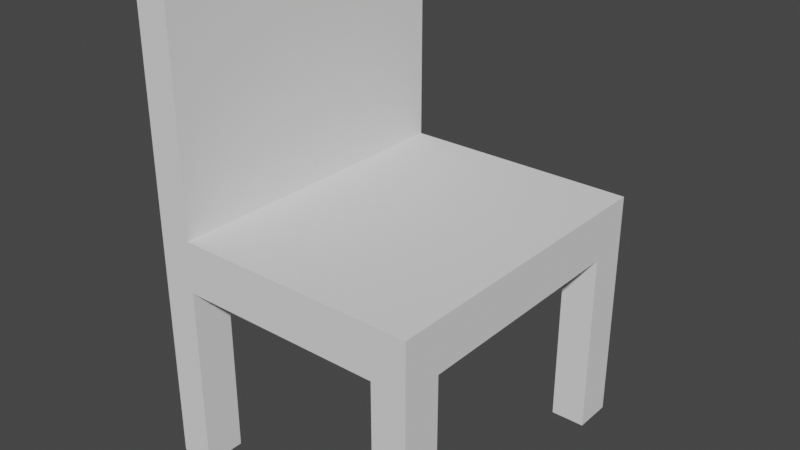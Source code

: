 # Source: chair.blend  (saved by Blender 2.82.7; exported with 4.5.12 LTS)
import bpy
from mathutils import Matrix  # noqa: F401  (used for matrix-valued properties, if any)

bpy.ops.wm.read_factory_settings(use_empty=True)
scene = bpy.context.scene
scene.name = 'Scene'

# ---- collections
col_collection = bpy.data.collections.new('Collection'); scene.collection.children.link(col_collection)

# ---- world
world_world = bpy.data.worlds.new('World'); scene.world = world_world
world_world.use_nodes = True; world_world.node_tree.nodes.clear()
_N = world_world.node_tree.nodes; _L = world_world.node_tree.links
n0 = _N.new('ShaderNodeOutputWorld'); n0.name = 'World Output'; n0.location = (300, 300)
n1 = _N.new('ShaderNodeBackground'); n1.name = 'Background'; n1.location = (10, 300)
n1.inputs[0].default_value = (0.05088, 0.05088, 0.05088, 1.0)
_L.new(n1.outputs[0], n0.inputs[0])
n0.is_active_output = True
world_world.color = (0.05088, 0.05088, 0.05088)
world_world.use_sun_shadow = False
world_world.sun_shadow_jitter_overblur = 0.0

# ---- meshes
me_cube_001 = bpy.data.meshes.new('Cube.001')
me_cube_001.from_pydata([(-0.6012, -0.692, -0.5552), (-0.6012, -0.692, 0.5552), (-0.6012, 0.6923, -0.5552), (-0.6012, 0.6923, 0.5552), (0.5988, -0.692, -0.5552), (0.5988, -0.692, 0.5552), (0.5988, 0.6923, -0.5552), (0.5988, 0.6923, 0.5552), (-0.6012, 0.0001249, -0.5552), (-0.6012, 0.0001249, 0.5552), (0.5988, 0.0001249, -0.5552), (0.5988, 0.0001249, 0.5552), (-0.6012, -0.346, -0.5552), (0.5988, -0.346, 0.5552), (-0.6012, -0.346, 0.5552), (0.5988, -0.346, -0.5552), (-0.6012, 0.3462, 0.5552), (0.5988, 0.3462, -0.5552), (-0.6012, 0.3462, -0.5552), (0.5988, 0.3462, 0.5552), (-0.006118, 0.6923, -0.5552), (-0.006118, 0.6923, 0.5552), (-0.006118, -0.692, -0.5552), (-0.006118, -0.692, 0.5552), (-0.006118, 0.0001249, 0.5552), (-0.006118, 0.0001249, -0.5552), (-0.006118, -0.346, 0.5552), (-0.006118, -0.346, -0.5552), (-0.006118, 0.3462, -0.5552), (-0.006118, 0.3462, 0.5552), (0.2964, 0.6923, 0.5552), (0.2964, -0.692, -0.5552), (0.2964, 0.0001249, 0.5552), (0.2964, -0.346, 0.5552), (0.2964, 0.3462, 0.5552), (0.2964, 0.6923, -0.5552), (0.2964, -0.692, 0.5552), (0.2964, 0.0001249, -0.5552), (0.2964, -0.346, -0.5552), (0.2964, 0.3462, -0.5552), (-0.3036, 0.6923, -0.5552), (-0.3036, -0.692, 0.5552), (-0.3036, 0.0001249, -0.5552), (-0.3036, -0.346, -0.5552), (-0.3036, 0.3462, -0.5552), (-0.3036, 0.6923, 0.5552), (-0.3036, -0.692, -0.5552), (-0.3036, 0.0001249, 0.5552), (-0.3036, -0.346, 0.5552), (-0.3036, 0.3462, 0.5552), (-0.4524, 0.6923, -0.5552), (-0.4524, -0.692, 0.5552), (-0.4524, 0.0001249, -0.5552), (-0.4524, -0.346, -0.5552), (-0.4524, 0.3462, -0.5552), (-0.4524, 0.6923, 0.5552), (-0.4524, -0.692, -0.5552), (-0.4524, 0.0001249, 0.5552), (-0.4524, -0.346, 0.5552), (-0.4524, 0.3462, 0.5552), (-0.6012, -0.517, -0.5552), (0.5988, -0.517, 0.5552), (-0.6012, -0.517, 0.5552), (0.5988, -0.517, -0.5552), (-0.006118, -0.517, 0.5552), (-0.006118, -0.517, -0.5552), (0.2964, -0.517, 0.5552), (0.2964, -0.517, -0.5552), (-0.3036, -0.517, -0.5552), (-0.3036, -0.517, 0.5552), (-0.4524, -0.517, -0.5552), (-0.4524, -0.517, 0.5552), (0.4476, 0.6923, 0.5552), (0.4476, -0.692, -0.5552), (0.4476, 0.0001249, 0.5552), (0.4476, -0.346, 0.5552), (0.4476, 0.3462, 0.5552), (0.4476, 0.6923, -0.5552), (0.4476, -0.692, 0.5552), (0.4476, 0.0001249, -0.5552), (0.4476, -0.346, -0.5552), (0.4476, 0.3462, -0.5552), (0.4476, -0.517, 0.5552), (0.4476, -0.517, -0.5552), (-0.6012, 0.5193, 0.5552), (0.5988, 0.5193, -0.5552), (-0.6012, 0.5193, -0.5552), (0.5988, 0.5193, 0.5552), (-0.006118, 0.5193, 0.5552), (-0.006118, 0.5193, -0.5552), (0.2964, 0.5193, 0.5552), (0.2964, 0.5193, -0.5552), (-0.3036, 0.5193, -0.5552), (-0.3036, 0.5193, 0.5552), (-0.4524, 0.5193, -0.5552), (-0.4524, 0.5193, 0.5552), (0.4476, 0.5193, 0.5552), (0.4476, 0.5193, -0.5552), (-0.6012, 0.5193, 5.24), (-0.6012, 0.6923, 5.24), (-0.4524, -0.692, 5.24), (-0.6012, -0.692, 5.24), (-0.6012, -0.346, 5.24), (-0.6012, 0.0001249, 5.24), (-0.6012, -0.517, 5.24), (-0.6012, 0.3462, 5.24), (-0.4524, 0.6923, 5.24), (-0.4524, 0.0001249, 5.24), (-0.4524, -0.346, 5.24), (-0.4524, 0.3462, 5.24), (-0.4524, 0.5193, 5.24), (-0.4524, -0.517, 5.24), (-0.6012, -0.517, -4.652), (-0.6012, -0.692, -4.652), (-0.4524, 0.6923, -4.652), (-0.6012, 0.6923, -4.652), (0.5988, 0.5193, -4.652), (0.5988, 0.6923, -4.652), (0.4476, -0.692, -4.652), (0.5988, -0.692, -4.652), (-0.4524, -0.692, -4.652), (-0.4524, -0.517, -4.652), (0.5988, -0.517, -4.652), (0.4476, 0.6923, -4.652), (0.4476, -0.517, -4.652), (-0.6012, 0.5193, -4.652), (-0.4524, 0.5193, -4.652), (0.4476, 0.5193, -4.652)], [], [(86, 84, 3, 2), (77, 72, 7, 6), (63, 61, 5, 4), (56, 51, 1, 0), (6, 85, 116, 117), (71, 58, 108, 111), (58, 57, 107, 108), (81, 17, 10, 79), (17, 19, 11, 10), (12, 14, 9, 8), (60, 62, 14, 12), (59, 95, 110, 109), (79, 10, 15, 80), (10, 11, 13, 15), (85, 87, 19, 17), (97, 85, 17, 81), (14, 62, 104, 102), (8, 9, 16, 18), (90, 88, 29, 34), (92, 89, 28, 44), (42, 25, 27, 43), (32, 24, 26, 33), (44, 28, 25, 42), (34, 29, 24, 32), (66, 64, 23, 36), (68, 65, 22, 46), (31, 36, 23, 22), (40, 45, 21, 20), (73, 78, 36, 31), (82, 66, 36, 78), (76, 34, 32, 74), (74, 32, 33, 75), (96, 90, 34, 76), (89, 91, 39, 28), (25, 37, 38, 27), (28, 39, 37, 25), (65, 67, 31, 22), (20, 21, 30, 35), (50, 55, 45, 40), (70, 68, 46, 56), (54, 44, 42, 52), (52, 42, 43, 53), (94, 92, 44, 54), (88, 93, 49, 29), (24, 47, 48, 26), (29, 49, 47, 24), (64, 69, 41, 23), (22, 23, 41, 46), (86, 94, 54, 18), (8, 52, 53, 12), (18, 54, 52, 8), (97, 77, 123, 127), (2, 3, 55, 50), (93, 95, 59, 49), (47, 57, 58, 48), (49, 59, 57, 47), (69, 71, 51, 41), (46, 41, 51, 56), (48, 58, 71, 69), (12, 53, 70, 60), (26, 48, 69, 64), (53, 43, 68, 70), (27, 38, 67, 65), (75, 33, 66, 82), (43, 27, 65, 68), (33, 26, 64, 66), (0, 1, 62, 60), (62, 1, 101, 104), (80, 15, 63, 83), (15, 13, 61, 63), (38, 80, 83, 67), (13, 75, 82, 61), (87, 96, 76, 19), (11, 74, 75, 13), (19, 76, 74, 11), (61, 82, 78, 5), (4, 5, 78, 73), (91, 97, 81, 39), (37, 79, 80, 38), (39, 81, 79, 37), (67, 83, 73, 31), (35, 30, 72, 77), (35, 77, 97, 91), (7, 72, 96, 87), (45, 55, 95, 93), (73, 83, 124, 118), (21, 45, 93, 88), (50, 40, 92, 94), (20, 35, 91, 89), (72, 30, 90, 96), (40, 20, 89, 92), (30, 21, 88, 90), (16, 9, 103, 105), (56, 0, 113, 120), (6, 7, 87, 85), (18, 16, 84, 86), (111, 104, 101, 100), (109, 105, 103, 107), (107, 103, 102, 108), (110, 98, 105, 109), (108, 102, 104, 111), (106, 99, 98, 110), (84, 16, 105, 98), (3, 84, 98, 99), (57, 59, 109, 107), (51, 71, 111, 100), (1, 51, 100, 101), (95, 55, 106, 110), (55, 3, 99, 106), (9, 14, 102, 103), (124, 122, 119, 118), (112, 121, 120, 113), (115, 114, 126, 125), (123, 117, 116, 127), (0, 60, 112, 113), (63, 4, 119, 122), (4, 73, 118, 119), (83, 63, 122, 124), (60, 70, 121, 112), (86, 2, 115, 125), (94, 86, 125, 126), (50, 94, 126, 114), (85, 97, 127, 116), (2, 50, 114, 115), (77, 6, 117, 123), (70, 56, 120, 121)])
_uv = me_cube_001.uv_layers.new(name='UVMap')
_uv.uv.foreach_set('vector', [-0.1914, 0.6717, -0.1914, 0.4472, -0.1473, 0.4472, -0.1473, 0.6717, 0.4257, 0.6717, 0.4257, 0.4472, 0.4643, 0.4472, 0.4643, 0.6717, 0.5089, 0.3283, 0.5089, 0.5528, 0.4643, 0.5528, 0.4643, 0.3283, 0.1206, 0.6717, 0.1206, 0.4472, 0.1585, 0.4472, 0.1585, 0.6717, 0.817, 0.3283, 0.7729, 0.3283, 0.7729, -0.5, 0.817, -0.5, 0.8616, -0.5, 0.9052, -0.5, 0.9052, 0.4472, 0.8616, 0.4472, 0.9052, -0.5, 0.9934, -0.5, 0.9934, 0.4472, 0.9052, 0.4472, 1.084, 0.5171, 1.123, 0.5171, 1.123, 0.5871, 1.084, 0.5871, 0.7288, 0.3283, 0.7288, 0.5528, 0.6406, 0.5528, 0.6406, 0.3283, -0.4118, 0.6717, -0.4118, 0.4472, -0.3236, 0.4472, -0.3236, 0.6717, -0.4554, 0.6717, -0.4554, 0.4472, -0.4118, 0.4472, -0.4118, 0.6717, 1.082, -0.5, 1.126, -0.5, 1.126, 0.4472, 1.082, 0.4472, 1.084, 0.5871, 1.123, 0.5871, 1.123, 0.6571, 1.084, 0.6571, 0.6406, 0.3283, 0.6406, 0.5528, 0.5525, 0.5528, 0.5525, 0.3283, 0.7729, 0.3283, 0.7729, 0.5528, 0.7288, 0.5528, 0.7288, 0.3283, 1.084, 0.4821, 1.123, 0.4821, 1.123, 0.5171, 1.084, 0.5171, -0.4118, 0.4472, -0.4554, 0.4472, -0.4554, -0.5, -0.4118, -0.5, -0.3236, 0.6717, -0.3236, 0.4472, -0.2354, 0.4472, -0.2354, 0.6717, 0.6551, 0.7977, 0.578, 0.7977, 0.578, 0.7627, 0.6551, 0.7627, 0.8928, 0.4821, 0.9686, 0.4821, 0.9686, 0.5171, 0.8928, 0.5171, 0.8928, 0.5871, 0.9686, 0.5871, 0.9686, 0.6571, 0.8928, 0.6571, 0.6551, 0.6928, 0.578, 0.6928, 0.578, 0.6228, 0.6551, 0.6228, 0.8928, 0.5171, 0.9686, 0.5171, 0.9686, 0.5871, 0.8928, 0.5871, 0.6551, 0.7627, 0.578, 0.7627, 0.578, 0.6928, 0.6551, 0.6928, 0.6551, 0.5882, 0.578, 0.5882, 0.578, 0.5528, 0.6551, 0.5528, 0.8928, 0.6917, 0.9686, 0.6917, 0.9686, 0.727, 0.8928, 0.727, -0.07019, 0.6717, -0.07019, 0.4472, 0.00688, 0.4472, 0.00688, 0.6717, 0.2343, 0.6717, 0.2343, 0.4472, 0.3101, 0.4472, 0.3101, 0.6717, -0.1087, 0.6717, -0.1087, 0.4472, -0.07019, 0.4472, -0.07019, 0.6717, 0.6936, 0.5882, 0.6551, 0.5882, 0.6551, 0.5528, 0.6936, 0.5528, 0.6936, 0.7627, 0.6551, 0.7627, 0.6551, 0.6928, 0.6936, 0.6928, 0.6936, 0.6928, 0.6551, 0.6928, 0.6551, 0.6228, 0.6936, 0.6228, 0.6936, 0.7977, 0.6551, 0.7977, 0.6551, 0.7627, 0.6936, 0.7627, 0.9686, 0.4821, 1.046, 0.4821, 1.046, 0.5171, 0.9686, 0.5171, 0.9686, 0.5871, 1.046, 0.5871, 1.046, 0.6571, 0.9686, 0.6571, 0.9686, 0.5171, 1.046, 0.5171, 1.046, 0.5871, 0.9686, 0.5871, 0.9686, 0.6917, 1.046, 0.6917, 1.046, 0.727, 0.9686, 0.727, 0.3101, 0.6717, 0.3101, 0.4472, 0.3872, 0.4472, 0.3872, 0.6717, 0.1964, 0.6717, 0.1964, 0.4472, 0.2343, 0.4472, 0.2343, 0.6717, 0.8549, 0.6917, 0.8928, 0.6917, 0.8928, 0.727, 0.8549, 0.727, 0.8549, 0.5171, 0.8928, 0.5171, 0.8928, 0.5871, 0.8549, 0.5871, 0.8549, 0.5871, 0.8928, 0.5871, 0.8928, 0.6571, 0.8549, 0.6571, 0.8549, 0.4821, 0.8928, 0.4821, 0.8928, 0.5171, 0.8549, 0.5171, 0.578, 0.7977, 0.5022, 0.7977, 0.5022, 0.7627, 0.578, 0.7627, 0.578, 0.6928, 0.5022, 0.6928, 0.5022, 0.6228, 0.578, 0.6228, 0.578, 0.7627, 0.5022, 0.7627, 0.5022, 0.6928, 0.578, 0.6928, 0.578, 0.5882, 0.5022, 0.5882, 0.5022, 0.5528, 0.578, 0.5528, 0.00688, 0.6717, 0.00688, 0.4472, 0.08269, 0.4472, 0.08269, 0.6717, 0.817, 0.4821, 0.8549, 0.4821, 0.8549, 0.5171, 0.817, 0.5171, 0.817, 0.5871, 0.8549, 0.5871, 0.8549, 0.6571, 0.817, 0.6571, 0.817, 0.5171, 0.8549, 0.5171, 0.8549, 0.5871, 0.817, 0.5871, 1.259, -0.5, 1.303, -0.5, 1.303, 0.3283, 1.259, 0.3283, 0.1585, 0.6717, 0.1585, 0.4472, 0.1964, 0.4472, 0.1964, 0.6717, 0.5022, 0.7977, 0.4643, 0.7977, 0.4643, 0.7627, 0.5022, 0.7627, 0.5022, 0.6928, 0.4643, 0.6928, 0.4643, 0.6228, 0.5022, 0.6228, 0.5022, 0.7627, 0.4643, 0.7627, 0.4643, 0.6928, 0.5022, 0.6928, 0.5022, 0.5882, 0.4643, 0.5882, 0.4643, 0.5528, 0.5022, 0.5528, 0.08269, 0.6717, 0.08269, 0.4472, 0.1206, 0.4472, 0.1206, 0.6717, 0.5022, 0.6228, 0.4643, 0.6228, 0.4643, 0.5882, 0.5022, 0.5882, 0.817, 0.6571, 0.8549, 0.6571, 0.8549, 0.6917, 0.817, 0.6917, 0.578, 0.6228, 0.5022, 0.6228, 0.5022, 0.5882, 0.578, 0.5882, 0.8549, 0.6571, 0.8928, 0.6571, 0.8928, 0.6917, 0.8549, 0.6917, 0.9686, 0.6571, 1.046, 0.6571, 1.046, 0.6917, 0.9686, 0.6917, 0.6936, 0.6228, 0.6551, 0.6228, 0.6551, 0.5882, 0.6936, 0.5882, 0.8928, 0.6571, 0.9686, 0.6571, 0.9686, 0.6917, 0.8928, 0.6917, 0.6551, 0.6228, 0.578, 0.6228, 0.578, 0.5882, 0.6551, 0.5882, -0.5, 0.6717, -0.5, 0.4472, -0.4554, 0.4472, -0.4554, 0.6717, -0.4554, 0.4472, -0.5, 0.4472, -0.5, -0.5, -0.4554, -0.5, 1.084, 0.6571, 1.123, 0.6571, 1.123, 0.6917, 1.084, 0.6917, 0.5525, 0.3283, 0.5525, 0.5528, 0.5089, 0.5528, 0.5089, 0.3283, 1.046, 0.6571, 1.084, 0.6571, 1.084, 0.6917, 1.046, 0.6917, 0.7321, 0.6228, 0.6936, 0.6228, 0.6936, 0.5882, 0.7321, 0.5882, 0.7321, 0.7977, 0.6936, 0.7977, 0.6936, 0.7627, 0.7321, 0.7627, 0.7321, 0.6928, 0.6936, 0.6928, 0.6936, 0.6228, 0.7321, 0.6228, 0.7321, 0.7627, 0.6936, 0.7627, 0.6936, 0.6928, 0.7321, 0.6928, 0.7321, 0.5882, 0.6936, 0.5882, 0.6936, 0.5528, 0.7321, 0.5528, -0.1473, 0.6717, -0.1473, 0.4472, -0.1087, 0.4472, -0.1087, 0.6717, 1.046, 0.4821, 1.084, 0.4821, 1.084, 0.5171, 1.046, 0.5171, 1.046, 0.5871, 1.084, 0.5871, 1.084, 0.6571, 1.046, 0.6571, 1.046, 0.5171, 1.084, 0.5171, 1.084, 0.5871, 1.046, 0.5871, 1.046, 0.6917, 1.084, 0.6917, 1.084, 0.727, 1.046, 0.727, 0.3872, 0.6717, 0.3872, 0.4472, 0.4257, 0.4472, 0.4257, 0.6717, 1.046, 0.4472, 1.084, 0.4472, 1.084, 0.4821, 1.046, 0.4821, 0.7321, 0.8327, 0.6936, 0.8327, 0.6936, 0.7977, 0.7321, 0.7977, 0.5022, 0.8327, 0.4643, 0.8327, 0.4643, 0.7977, 0.5022, 0.7977, 1.17, -0.5, 1.214, -0.5, 1.214, 0.3283, 1.17, 0.3283, 0.578, 0.8327, 0.5022, 0.8327, 0.5022, 0.7977, 0.578, 0.7977, 0.8549, 0.4472, 0.8928, 0.4472, 0.8928, 0.4821, 0.8549, 0.4821, 0.9686, 0.4472, 1.046, 0.4472, 1.046, 0.4821, 0.9686, 0.4821, 0.6936, 0.8327, 0.6551, 0.8327, 0.6551, 0.7977, 0.6936, 0.7977, 0.8928, 0.4472, 0.9686, 0.4472, 0.9686, 0.4821, 0.8928, 0.4821, 0.6551, 0.8327, 0.578, 0.8327, 0.578, 0.7977, 0.6551, 0.7977, -0.2354, 0.4472, -0.3236, 0.4472, -0.3236, -0.5, -0.2354, -0.5, 0.1206, 0.6717, 0.1585, 0.6717, 0.1585, 1.5, 0.1206, 1.5, 0.817, 0.3283, 0.817, 0.5528, 0.7729, 0.5528, 0.7729, 0.3283, -0.2354, 0.6717, -0.2354, 0.4472, -0.1914, 0.4472, -0.1914, 0.6717, 1.161, 0.4825, 1.123, 0.4825, 1.123, 0.4472, 1.161, 0.4472, 1.161, 0.6571, 1.123, 0.6571, 1.123, 0.5871, 1.161, 0.5871, 1.161, 0.5871, 1.123, 0.5871, 1.123, 0.5171, 1.161, 0.5171, 1.161, 0.692, 1.123, 0.692, 1.123, 0.6571, 1.161, 0.6571, 1.161, 0.5171, 1.123, 0.5171, 1.123, 0.4825, 1.161, 0.4825, 1.161, 0.727, 1.123, 0.727, 1.123, 0.692, 1.161, 0.692, -0.1914, 0.4472, -0.2354, 0.4472, -0.2354, -0.5, -0.1914, -0.5, -0.1473, 0.4472, -0.1914, 0.4472, -0.1914, -0.5, -0.1473, -0.5, 0.9934, -0.5, 1.082, -0.5, 1.082, 0.4472, 0.9934, 0.4472, 0.817, -0.5, 0.8616, -0.5, 0.8616, 0.4472, 0.817, 0.4472, 0.1585, 0.4472, 0.1206, 0.4472, 0.1206, -0.5, 0.1585, -0.5, 1.126, -0.5, 1.17, -0.5, 1.17, 0.4472, 1.126, 0.4472, 0.1964, 0.4472, 0.1585, 0.4472, 0.1585, -0.5, 0.1964, -0.5, -0.3236, 0.4472, -0.4118, 0.4472, -0.4118, -0.5, -0.3236, -0.5, 0.7321, 0.5528, 0.7707, 0.5528, 0.7707, 0.5882, 0.7321, 0.5882, 0.7707, 0.5878, 0.8086, 0.5878, 0.8086, 0.6232, 0.7707, 0.6232, 0.7321, 0.5882, 0.77, 0.5882, 0.77, 0.6232, 0.7321, 0.6232, 0.7707, 0.5528, 0.8092, 0.5528, 0.8092, 0.5878, 0.7707, 0.5878, -0.5, 0.6717, -0.4554, 0.6717, -0.4554, 1.5, -0.5, 1.5, 0.5089, 0.3283, 0.4643, 0.3283, 0.4643, -0.5, 0.5089, -0.5, -0.1473, 0.6717, -0.1087, 0.6717, -0.1087, 1.5, -0.1473, 1.5, 1.386, -0.5, 1.424, -0.5, 1.424, 0.3283, 1.386, 0.3283, 1.462, -0.5, 1.5, -0.5, 1.5, 0.3283, 1.462, 0.3283, -0.1914, 0.6717, -0.1473, 0.6717, -0.1473, 1.5, -0.1914, 1.5, 1.424, -0.5, 1.462, -0.5, 1.462, 0.3283, 1.424, 0.3283, 1.347, 0.3283, 1.303, 0.3283, 1.303, -0.5, 1.347, -0.5, 1.347, -0.5, 1.386, -0.5, 1.386, 0.3283, 1.347, 0.3283, 0.1585, 0.6717, 0.1964, 0.6717, 0.1964, 1.5, 0.1585, 1.5, 0.4257, 0.6717, 0.4643, 0.6717, 0.4643, 1.5, 0.4257, 1.5, 1.259, 0.3283, 1.214, 0.3283, 1.214, -0.5, 1.259, -0.5])
me_cube_001.use_remesh_fix_poles = True
me_cube_001.use_remesh_preserve_attributes = False
me_cube_001.use_mirror_vertex_groups = False
me_cube_001.update()

# ---- objects
ob_cube = bpy.data.objects.new('Cube', me_cube_001)

# ---- transforms, parenting, visibility, modifiers, constraints
ob_cube.location = (0.0, 0.0, 0.0)
ob_cube.scale = (0.5, 0.5, 0.1)
ob_cube.lineart.crease_threshold = 0.0

# ---- collection membership
col_collection.objects.link(ob_cube)

# ---- scene / render settings (as saved in the file)
scene.frame_start = 1; scene.frame_end = 250; scene.frame_set(1)
scene.render.engine = 'BLENDER_EEVEE_NEXT'
scene.cycles.use_denoising = False
scene.cycles.samples = 128
scene.cycles.sampling_pattern = 'TABULATED_SOBOL'
scene.cycles.use_adaptive_sampling = False
scene.cycles.use_light_tree = False
scene.view_settings.view_transform = 'Filmic'
bpy.context.view_layer.update()

# ---- added for rendering (the .blend has no active camera and no usable light): camera, sun
cam_auto = bpy.data.cameras.new('AutoCamera')
cam_auto.lens = 50.0
cam_auto.sensor_width = 36.0
cam_auto.clip_end = 1000.0
ob_auto_camera = bpy.data.objects.new('AutoCamera', cam_auto)
scene.collection.objects.link(ob_auto_camera)
ob_auto_camera.location = (1.24684, -1.49685, 1.02733)
ob_auto_camera.rotation_euler = (1.09748, -7.21219e-08, 0.694738)
scene.camera = ob_auto_camera
light_auto_sun = bpy.data.lights.new('AutoSun', 'SUN')
light_auto_sun.energy = 3.0
light_auto_sun.angle = 0.0523599
ob_auto_sun = bpy.data.objects.new('AutoSun', light_auto_sun)
scene.collection.objects.link(ob_auto_sun)
ob_auto_sun.rotation_euler = (0.872665, 0.174533, 0.523599)
bpy.context.view_layer.update()
